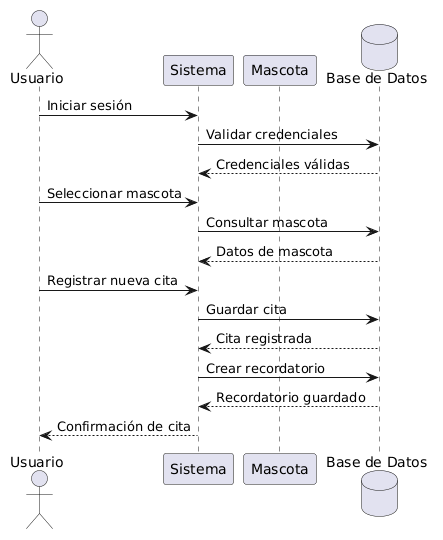

The diagram above was rendered by PlantUML. Its source (embedded in the PNG):
@startuml
actor Usuario

participant "Sistema" as Sistema
participant "Mascota" as Mascota
database "Base de Datos" as BD

Usuario -> Sistema : Iniciar sesión

Sistema -> BD : Validar credenciales
BD --> Sistema : Credenciales válidas

Usuario -> Sistema : Seleccionar mascota

Sistema -> BD : Consultar mascota
BD --> Sistema : Datos de mascota

Usuario -> Sistema : Registrar nueva cita

Sistema -> BD : Guardar cita
BD --> Sistema : Cita registrada

Sistema -> BD : Crear recordatorio
BD --> Sistema : Recordatorio guardado

Sistema --> Usuario : Confirmación de cita
@enduml